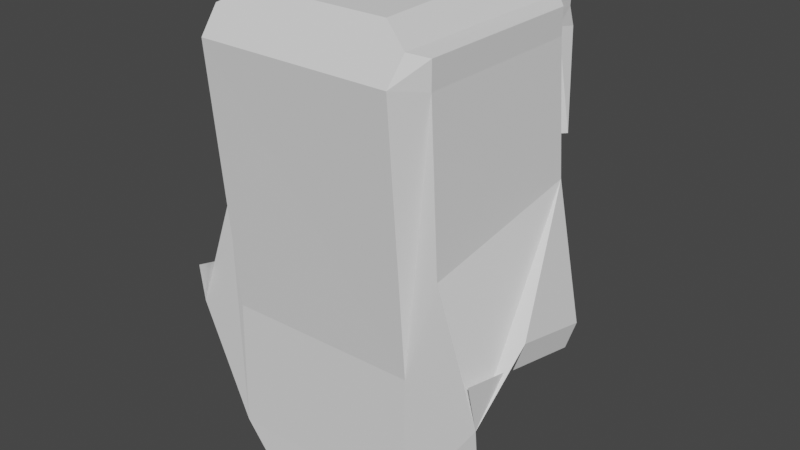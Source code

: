 # Source: longhair.blend  (saved by Blender 3.3.6; exported with 4.5.12 LTS)
import bpy
from mathutils import Matrix  # noqa: F401  (used for matrix-valued properties, if any)

bpy.ops.wm.read_factory_settings(use_empty=True)
scene = bpy.context.scene
scene.name = 'Scene'

# ---- collections
col_collection = bpy.data.collections.new('Collection'); scene.collection.children.link(col_collection)

# ---- world
world_world = bpy.data.worlds.new('World'); scene.world = world_world
world_world.use_nodes = True; world_world.node_tree.nodes.clear()
_N = world_world.node_tree.nodes; _L = world_world.node_tree.links
n0 = _N.new('ShaderNodeOutputWorld'); n0.name = 'World Output'; n0.location = (300, 300)
n1 = _N.new('ShaderNodeBackground'); n1.name = 'Background'; n1.location = (10, 300)
n1.inputs[0].default_value = (0.05088, 0.05088, 0.05088, 1.0)
_L.new(n1.outputs[0], n0.inputs[0])
n0.is_active_output = True
world_world.color = (0.05088, 0.05088, 0.05088)
world_world.use_sun_shadow = False
world_world.sun_shadow_jitter_overblur = 0.0

# ---- meshes
me_cube_001 = bpy.data.meshes.new('Cube.001')
me_cube_001.from_pydata([(-0.6218, -0.8541, -1.665), (-0.6218, 1.0, -1.955), (0.6218, -0.8541, -1.665), (0.6218, 1.0, -1.955), (-0.8728, -0.9852, -0.7197), (-0.8728, 1.0, -0.749), (0.8728, -0.9852, -0.7197), (0.8728, 1.0, -0.749), (-1.0, -0.8601, 1.0), (-0.8601, -1.175, 0.6512), (-0.8459, 1.082, 1.002), (-1.0, 0.8601, 1.0), (0.8601, -1.175, 0.6512), (1.0, -0.8601, 1.0), (1.0, 0.8601, 1.0), (0.8551, 1.081, 1.011), (0.8312, -0.9204, 15.52), (1.079, -0.8718, 9.781), (1.084, 0.8549, 8.186), (0.8551, 0.9964, 8.157), (-0.865, 0.9712, 8.084), (-1.009, 0.8246, 8.092), (-1.015, -0.8727, 9.83), (-0.889, -0.9285, 15.66), (-0.8728, -0.9852, -0.7197), (-1.0, -0.8601, -0.4419), (-1.0, 0.8601, -0.4419), (-0.8728, 1.0, -0.749), (1.0, -0.8601, -0.4419), (0.8728, -0.9852, -0.7197), (0.8728, 1.0, -0.749), (1.0, 0.8601, -0.4419), (0.0, 1.0, -1.955), (-0.7473, 1.0, -0.8745), (0.7473, 1.0, -0.8745), (-0.8665, 1.0, 0.1255), (0.8665, 1.0, 0.1255), (0.0, 1.0, 1.0), (-0.8728, 1.0, -0.749), (0.8728, 1.0, -0.749), (0.0, 1.213, -1.0), (0.6218, 1.213, -1.0), (-0.7473, 1.213, -0.8745), (-0.6218, 1.213, -1.0), (0.7473, 1.213, -0.8745), (-0.8665, 1.213, 0.1255), (-0.8728, 1.213, -0.749), (0.8665, 1.213, 0.1255), (0.8637, 1.29, 1.22), (0.0, 1.213, 1.0), (-0.8542, 1.291, 1.213), (-0.8728, 1.213, -0.749), (0.8728, 1.213, -0.749), (0.8728, 1.213, -0.749), (-0.8728, 1.213, -0.749), (0.8728, 1.213, -0.749), (0.9705, 0.7907, 5.856), (0.3268, 1.148, 2.783), (1.048, 0.9825, 6.027), (0.3963, 1.346, 2.766), (-0.288, 1.122, 2.451), (-0.9073, 0.8101, 5.891), (-0.325, 1.328, 2.629), (-0.9532, 1.006, 6.262), (1.464, -0.8995, 16.58), (0.8456, -0.9604, 22.76), (-1.388, 0.5364, 14.71), (-0.8687, 0.6713, 15.12), (-0.8746, -0.9685, 22.9), (-1.385, -0.9008, 16.67), (0.8514, 0.6964, 15.19), (1.462, 0.5783, 14.82), (-0.01452, -0.9645, 22.83), (0.6805, -0.9921, 24.26), (0.348, -0.9937, 24.29), (-0.6662, -0.9809, 24.41), (-0.2828, -0.9791, 24.38), (1.336, -0.5843, 23.53), (1.027, -0.8155, 23.9), (-1.047, -0.7673, 24.25), (-1.286, -0.5302, 23.92), (1.472, -0.2574, 13.66), (1.443, -0.9906, 13.95), (1.437, -0.4896, 14.65), (1.436, 0.4616, 16.01), (1.447, -0.374, 14.85), (-1.377, -0.2993, 13.55), (-1.309, -1.008, 14.0), (-1.315, -0.5422, 14.65), (-1.323, 0.1966, 15.9), (-1.319, -0.1684, 15.39), (-1.278, 0.5318, 16.33), (-1.037, 0.5943, 16.53), (1.008, 0.5767, 16.65), (1.283, 0.5234, 16.48)], [], [(13, 14, 18, 17), (24, 25, 26, 27, 38, 5, 4), (2, 3, 34, 7, 6), (25, 8, 11, 26), (48, 49, 59, 58), (9, 12, 16, 23), (20, 21, 66, 67), (1, 32, 3, 2, 0), (30, 31, 28, 29, 6, 7, 39), (1, 0, 4, 5, 33), (31, 14, 13, 28), (2, 6, 29, 12, 9, 24, 4, 0), (16, 12, 13, 17), (11, 21, 20, 10), (9, 23, 22, 8), (18, 14, 15, 19), (24, 9, 8, 25), (10, 35, 27, 26, 11), (28, 13, 12, 29), (14, 31, 30, 36, 15), (11, 8, 22, 21), (43, 42, 54, 51, 46, 45, 50, 49, 48, 47, 55, 52, 53, 44, 41, 40), (1, 33, 42, 43), (5, 38, 51, 54), (27, 35, 45, 46), (30, 39, 52, 55), (15, 36, 47, 48), (32, 1, 43, 40), (10, 37, 60, 61), (33, 5, 54, 42), (34, 3, 41, 44), (3, 32, 40, 41), (7, 34, 44, 53), (38, 27, 46, 51), (35, 10, 50, 45), (39, 7, 53, 52), (36, 30, 55, 47), (57, 56, 58, 59), (15, 48, 58, 56), (37, 15, 56, 57), (49, 37, 57, 59), (61, 60, 62, 63), (49, 50, 63, 62), (37, 49, 62, 60), (50, 10, 61, 63), (16, 17, 64, 65), (17, 18, 71, 81, 64), (21, 22, 69, 86, 66), (23, 16, 65, 72, 68), (18, 19, 70, 71), (22, 23, 68, 69), (72, 65, 73, 74), (68, 72, 76, 75), (65, 64, 77, 78), (69, 68, 79, 80), (64, 81, 83, 82), (81, 71, 84, 85), (86, 69, 87, 88), (66, 86, 90, 89), (67, 66, 91, 92), (71, 70, 93, 94)])
_uv = me_cube_001.uv_layers.new(name='UVMap')
_uv.uv.foreach_set('vector', [0.625, 0.7325, 0.625, 0.5175, 0.625, 0.5175, 0.625, 0.7325, 0.1409, 0.75, 0.125, 0.7325, 0.125, 0.5175, 0.1409, 0.5, 0.1409, 0.5, 0.1409, 0.5, 0.1409, 0.75, 0.3277, 0.75, 0.3277, 0.5, 0.3591, 0.5, 0.3905, 0.5, 0.3905, 0.75, 0.4448, 0.01748, 0.625, 0.01748, 0.625, 0.2325, 0.4448, 0.2325, 0.625, 0.4825, 0.625, 0.375, 0.625, 0.375, 0.625, 0.4825, 0.625, 0.9825, 0.625, 0.7675, 0.625, 0.7675, 0.625, 0.9825, 0.625, 0.2675, 0.625, 0.2325, 0.625, 0.2325, 0.625, 0.2675, 0.1723, 0.5, 0.25, 0.5, 0.3277, 0.5, 0.3277, 0.75, 0.1723, 0.75, 0.3905, 0.5, 0.4448, 0.5175, 0.4448, 0.7325, 0.3905, 0.75, 0.3905, 0.75, 0.3905, 0.5, 0.3905, 0.5, 0.1723, 0.5, 0.1723, 0.75, 0.1409, 0.75, 0.1409, 0.5, 0.1566, 0.5, 0.4448, 0.5175, 0.625, 0.5175, 0.625, 0.7325, 0.4448, 0.7325, 0.375, 0.7973, 0.4064, 0.7659, 0.4064, 0.7659, 0.625, 0.7675, 0.625, 0.9825, 0.4064, 0.9841, 0.4064, 0.9841, 0.375, 0.9527, 0.625, 0.7675, 0.625, 0.7675, 0.625, 0.7325, 0.625, 0.7325, 0.625, 0.2325, 0.625, 0.2325, 0.625, 0.2675, 0.625, 0.2675, 0.625, 0.0, 0.625, 0.0, 0.625, 0.01748, 0.625, 0.01748, 0.625, 0.5175, 0.625, 0.5175, 0.625, 0.4825, 0.625, 0.4825, 0.4064, 0.9841, 0.625, 0.9825, 0.625, 1.0, 0.4448, 1.0, 0.625, 0.2675, 0.5157, 0.2667, 0.4064, 0.2659, 0.4448, 0.2325, 0.625, 0.2325, 0.4448, 0.7325, 0.625, 0.7325, 0.625, 0.7675, 0.4064, 0.7659, 0.625, 0.5175, 0.4448, 0.5175, 0.4064, 0.4841, 0.5157, 0.4833, 0.625, 0.4825, 0.625, 0.2325, 0.625, 0.01748, 0.625, 0.01748, 0.625, 0.2325, 0.375, 0.2973, 0.3907, 0.2816, 0.4064, 0.2659, 0.4064, 0.2659, 0.4064, 0.2659, 0.5157, 0.2667, 0.625, 0.2675, 0.625, 0.375, 0.625, 0.4825, 0.5157, 0.4833, 0.4064, 0.4841, 0.4064, 0.4841, 0.4064, 0.4841, 0.3907, 0.4684, 0.375, 0.4527, 0.375, 0.375, 0.1723, 0.5, 0.1566, 0.5, 0.1566, 0.5, 0.1723, 0.5, 0.1409, 0.5, 0.1409, 0.5, 0.1409, 0.5, 0.1409, 0.5, 0.4064, 0.2659, 0.5157, 0.2667, 0.5157, 0.2667, 0.4064, 0.2659, 0.3905, 0.5, 0.3905, 0.5, 0.3905, 0.5, 0.3905, 0.5, 0.625, 0.4825, 0.5157, 0.4833, 0.5157, 0.4833, 0.625, 0.4825, 0.25, 0.5, 0.1723, 0.5, 0.1723, 0.5, 0.25, 0.5, 0.625, 0.2675, 0.625, 0.375, 0.625, 0.375, 0.625, 0.2675, 0.1566, 0.5, 0.1409, 0.5, 0.1409, 0.5, 0.1566, 0.5, 0.3591, 0.5, 0.3277, 0.5, 0.3277, 0.5, 0.3591, 0.5, 0.3277, 0.5, 0.25, 0.5, 0.25, 0.5, 0.3277, 0.5, 0.3905, 0.5, 0.3591, 0.5, 0.3591, 0.5, 0.3905, 0.5, 0.1409, 0.5, 0.1409, 0.5, 0.1409, 0.5, 0.1409, 0.5, 0.5157, 0.2667, 0.625, 0.2675, 0.625, 0.2675, 0.5157, 0.2667, 0.3905, 0.5, 0.3905, 0.5, 0.3905, 0.5, 0.3905, 0.5, 0.5157, 0.4833, 0.4064, 0.4841, 0.4064, 0.4841, 0.5157, 0.4833, 0.625, 0.375, 0.625, 0.4825, 0.625, 0.4825, 0.625, 0.375, 0.625, 0.4825, 0.625, 0.4825, 0.625, 0.4825, 0.625, 0.4825, 0.625, 0.375, 0.625, 0.4825, 0.625, 0.4825, 0.625, 0.375, 0.625, 0.375, 0.625, 0.375, 0.625, 0.375, 0.625, 0.375, 0.625, 0.2675, 0.625, 0.375, 0.625, 0.375, 0.625, 0.2675, 0.625, 0.375, 0.625, 0.2675, 0.625, 0.2675, 0.625, 0.375, 0.625, 0.375, 0.625, 0.375, 0.625, 0.375, 0.625, 0.375, 0.625, 0.2675, 0.625, 0.2675, 0.625, 0.2675, 0.625, 0.2675, 0.625, 0.7675, 0.625, 0.7325, 0.625, 0.7325, 0.625, 0.7675, 0.625, 0.7325, 0.625, 0.5175, 0.625, 0.5175, 0.625, 0.625, 0.625, 0.7325, 0.625, 0.2325, 0.625, 0.01748, 0.625, 0.01748, 0.625, 0.125, 0.625, 0.2325, 0.625, 0.9825, 0.625, 0.7675, 0.625, 0.7675, 0.625, 0.875, 0.625, 0.9825, 0.625, 0.5175, 0.625, 0.4825, 0.625, 0.4825, 0.625, 0.5175, 0.625, 0.01748, 0.625, 0.0, 0.625, 0.0, 0.625, 0.01748, 0.625, 0.875, 0.625, 0.7675, 0.625, 0.7675, 0.625, 0.875, 0.625, 0.9825, 0.625, 0.875, 0.625, 0.875, 0.625, 0.9825, 0.625, 0.7675, 0.625, 0.7325, 0.625, 0.7325, 0.625, 0.7675, 0.625, 0.01748, 0.625, 0.0, 0.625, 0.0, 0.625, 0.01748, 0.625, 0.7325, 0.625, 0.625, 0.625, 0.625, 0.625, 0.7325, 0.625, 0.625, 0.625, 0.5175, 0.625, 0.5175, 0.625, 0.625, 0.625, 0.125, 0.625, 0.01748, 0.625, 0.01748, 0.625, 0.125, 0.625, 0.2325, 0.625, 0.125, 0.625, 0.125, 0.625, 0.2325, 0.625, 0.2675, 0.625, 0.2325, 0.625, 0.2325, 0.625, 0.2675, 0.625, 0.5175, 0.625, 0.4825, 0.625, 0.4825, 0.625, 0.5175])
me_cube_001.update()

# ---- objects
ob_cube_001 = bpy.data.objects.new('Cube.001', me_cube_001)

# ---- transforms, parenting, visibility, modifiers, constraints
ob_cube_001.location = (0.0, -0.1933, 6.233)
ob_cube_001.scale = (0.8221, 0.7279, -0.1275)

# ---- collection membership
col_collection.objects.link(ob_cube_001)

# ---- scene / render settings (as saved in the file)
scene.frame_start = 1; scene.frame_end = 40; scene.frame_set(34)
scene.render.engine = 'BLENDER_EEVEE_NEXT'
scene.cycles.sampling_pattern = 'TABULATED_SOBOL'
scene.cycles.use_light_tree = False
scene.view_settings.view_transform = 'Filmic'
bpy.context.view_layer.update()

# ---- added for rendering (the .blend has no active camera and no usable light): camera, sun
cam_auto = bpy.data.cameras.new('AutoCamera')
cam_auto.lens = 50.0
cam_auto.sensor_width = 36.0
cam_auto.clip_end = 1000.0
ob_auto_camera = bpy.data.objects.new('AutoCamera', cam_auto)
scene.collection.objects.link(ob_auto_camera)
ob_auto_camera.location = (4.19234, -5.1203, 8.12816)
ob_auto_camera.rotation_euler = (1.09748, -7.21219e-08, 0.694738)
scene.camera = ob_auto_camera
light_auto_sun = bpy.data.lights.new('AutoSun', 'SUN')
light_auto_sun.energy = 3.0
light_auto_sun.angle = 0.0523599
ob_auto_sun = bpy.data.objects.new('AutoSun', light_auto_sun)
scene.collection.objects.link(ob_auto_sun)
ob_auto_sun.rotation_euler = (0.872665, 0.174533, 0.523599)
bpy.context.view_layer.update()
